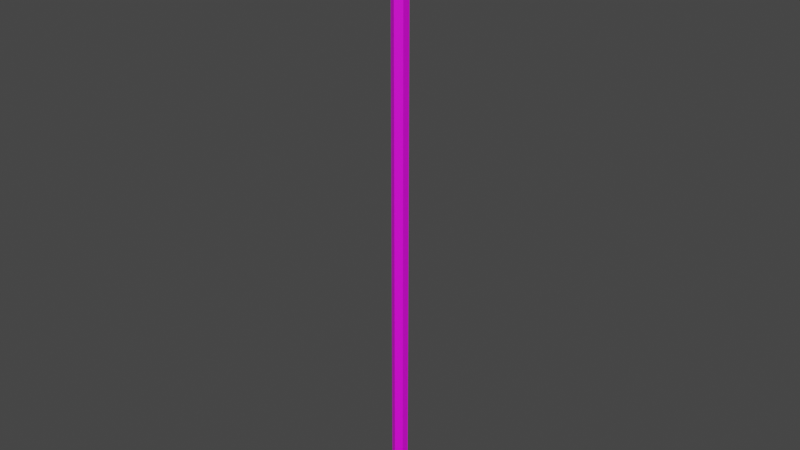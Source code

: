 # Source: Bamboo.blend  (saved by Blender 3.1.7; exported with 4.5.12 LTS)
import bpy
from mathutils import Matrix  # noqa: F401  (used for matrix-valued properties, if any)

bpy.ops.wm.read_factory_settings(use_empty=True)
scene = bpy.context.scene
scene.name = 'Scene'

# ---- collections
col_collection = bpy.data.collections.new('Collection'); scene.collection.children.link(col_collection)

# ---- images (referenced by path relative to the original .blend; pixels are not part of the script)
import os
ASSET_DIR = os.environ.get("B2B_ASSET_DIR", "")  # directory of the original .blend (textures are referenced by path, not embedded)
HERE = os.path.dirname(os.path.abspath(__file__))  # packed textures are extracted next to this script under _unpacked/

def load_image(name, relpath, width, height, colorspace="sRGB"):
    """Load a texture the original file referenced (path relative to the .blend, or extracted next to this script)."""
    p = next((c for c in (os.path.join(HERE, relpath), os.path.join(ASSET_DIR, relpath)) if relpath and os.path.exists(c)), "")
    if p:
        img = bpy.data.images.load(p, check_existing=True)
        img.name = name
    else:  # same state as the original file: an image datablock whose file is absent (Cycles renders it pink)
        img = bpy.data.images.new(name, width, height)
        img.source = "FILE"
        img.filepath = "//" + (relpath or name)
    img.colorspace_settings.name = colorspace
    return img
img_final_bamboo_texture_png_001 = load_image('Final Bamboo Texture.png.001', 'UV Maps/Final Bamboo Texture.png', 1024, 1024, 'sRGB')

# ---- materials (node trees are filled in below, after node groups)
mat_bamboo = bpy.data.materials.new('Bamboo')
mat_bamboo.use_transparent_shadow = False

# ---- material node trees
mat_bamboo.use_nodes = True; mat_bamboo.node_tree.nodes.clear()
_N = mat_bamboo.node_tree.nodes; _L = mat_bamboo.node_tree.links
n0 = _N.new('ShaderNodeBsdfPrincipled'); n0.name = 'Principled BSDF'; n0.location = (10, 300)
n0.distribution = 'GGX'
n0.subsurface_method = 'RANDOM_WALK_SKIN'
n0.inputs[3].default_value = 1.45
n0.inputs[27].default_value = (0.0, 0.0, 0.0, 1.0)
n0.inputs[28].default_value = 1.0
n1 = _N.new('ShaderNodeOutputMaterial'); n1.name = 'Material Output'; n1.location = (300, 300)
n2 = _N.new('ShaderNodeTexImage'); n2.name = 'Image Texture'; n2.location = (-280, 280)
n2.image = img_final_bamboo_texture_png_001
_L.new(n0.outputs[0], n1.inputs[0])
_L.new(n2.outputs[0], n0.inputs[0])
n1.is_active_output = True

# ---- world
world_world = bpy.data.worlds.new('World'); scene.world = world_world
world_world.use_nodes = True; world_world.node_tree.nodes.clear()
_N = world_world.node_tree.nodes; _L = world_world.node_tree.links
n0 = _N.new('ShaderNodeOutputWorld'); n0.name = 'World Output'; n0.location = (300, 300)
n1 = _N.new('ShaderNodeBackground'); n1.name = 'Background'; n1.location = (10, 300)
n1.inputs[0].default_value = (0.05088, 0.05088, 0.05088, 1.0)
_L.new(n1.outputs[0], n0.inputs[0])
n0.is_active_output = True
world_world.color = (0.05088, 0.05088, 0.05088)
world_world.use_sun_shadow = False
world_world.sun_shadow_jitter_overblur = 0.0

# ---- meshes
me_cylinder = bpy.data.meshes.new('Cylinder')
me_cylinder.from_pydata([(0.0, 1.0, -1.0), (0.0, 1.0, 1.0), (0.866, 0.5, -1.0), (0.866, 0.5, 1.0), (0.866, -0.5, -1.0), (0.866, -0.5, 1.0), (-8.742e-08, -1.0, -1.0), (-8.742e-08, -1.0, 1.0), (-0.866, -0.5, -1.0), (-0.866, -0.5, 1.0), (-0.866, 0.5, -1.0), (-0.866, 0.5, 1.0), (0.866, 0.5, 78.18), (1.247e-06, 1.0, 78.18), (0.866, -0.5, 78.18), (1.16e-06, -1.0, 78.18), (-0.866, -0.5, 78.18), (-0.866, 0.5, 78.18)], [], [(0, 1, 3, 2), (2, 3, 5, 4), (4, 5, 7, 6), (6, 7, 9, 8), (11, 9, 16, 17), (8, 9, 11, 10), (10, 11, 1, 0), (0, 2, 4, 6, 8, 10), (12, 13, 17, 16, 15, 14), (3, 1, 13, 12), (7, 5, 14, 15), (1, 11, 17, 13), (9, 7, 15, 16), (5, 3, 12, 14)])
_uv = me_cylinder.uv_layers.new(name='UVMap')
_uv.uv.foreach_set('vector', [0.4045, 0.05628, 0.4045, 0.0787, 0.3933, 0.0787, 0.3933, 0.05628, 0.4444, 0.05628, 0.4444, 0.07869, 0.4332, 0.07869, 0.4332, 0.05628, 0.3206, 0.05628, 0.3206, 0.07869, 0.3094, 0.07869, 0.3094, 0.05628, 0.1969, 0.05628, 0.1969, 0.07869, 0.1856, 0.07869, 0.1856, 0.05628, 0.1036, 0.0787, 0.1092, 0.0787, 0.1092, 0.9437, 0.1036, 0.9437, 0.1092, 0.05628, 0.1092, 0.0787, 0.1036, 0.0787, 0.1036, 0.05628, 0.06749, 0.05628, 0.06749, 0.0787, 0.05628, 0.0787, 0.05628, 0.05628, 0.7001, 0.2081, 0.6904, 0.2137, 0.6807, 0.2081, 0.6807, 0.1969, 0.6904, 0.1913, 0.7001, 0.1969, 0.6807, 0.07309, 0.6807, 0.06188, 0.6904, 0.05628, 0.7001, 0.06188, 0.7001, 0.07309, 0.6904, 0.07869, 0.3933, 0.0787, 0.4045, 0.0787, 0.4045, 0.9437, 0.3933, 0.9437, 0.3094, 0.07869, 0.3206, 0.07869, 0.3206, 0.9437, 0.3094, 0.9437, 0.05628, 0.0787, 0.06749, 0.0787, 0.06749, 0.9437, 0.05628, 0.9437, 0.1856, 0.07869, 0.1969, 0.07869, 0.1969, 0.9437, 0.1856, 0.9437, 0.4332, 0.07869, 0.4444, 0.07869, 0.4444, 0.9437, 0.4332, 0.9437])
me_cylinder.materials.append(mat_bamboo)
me_cylinder.use_remesh_fix_poles = True
me_cylinder.use_remesh_preserve_attributes = False
me_cylinder.update()

# ---- objects
ob_cylinder = bpy.data.objects.new('Cylinder', me_cylinder)

# ---- transforms, parenting, visibility, modifiers, constraints
ob_cylinder.location = (0.0, 0.0, 1.014)

# ---- collection membership
col_collection.objects.link(ob_cylinder)

# ---- scene / render settings (as saved in the file)
scene.frame_start = 1; scene.frame_end = 250; scene.frame_set(1)
scene.render.engine = 'BLENDER_EEVEE_NEXT'
scene.cycles.sampling_pattern = 'TABULATED_SOBOL'
scene.cycles.use_light_tree = False
scene.view_settings.view_transform = 'Filmic'
bpy.context.view_layer.update()

# ---- added for rendering (the .blend has no active camera and no usable light): camera, sun
cam_auto = bpy.data.cameras.new('AutoCamera')
cam_auto.lens = 50.0
cam_auto.sensor_width = 36.0
cam_auto.clip_end = 1286.45
ob_auto_camera = bpy.data.objects.new('AutoCamera', cam_auto)
scene.collection.objects.link(ob_auto_camera)
ob_auto_camera.location = (73.3024, -87.9629, 98.2467)
ob_auto_camera.rotation_euler = (1.09748, -7.21219e-08, 0.694738)
scene.camera = ob_auto_camera
light_auto_sun = bpy.data.lights.new('AutoSun', 'SUN')
light_auto_sun.energy = 3.0
light_auto_sun.angle = 0.0523599
ob_auto_sun = bpy.data.objects.new('AutoSun', light_auto_sun)
scene.collection.objects.link(ob_auto_sun)
ob_auto_sun.rotation_euler = (0.872665, 0.174533, 0.523599)
bpy.context.view_layer.update()
